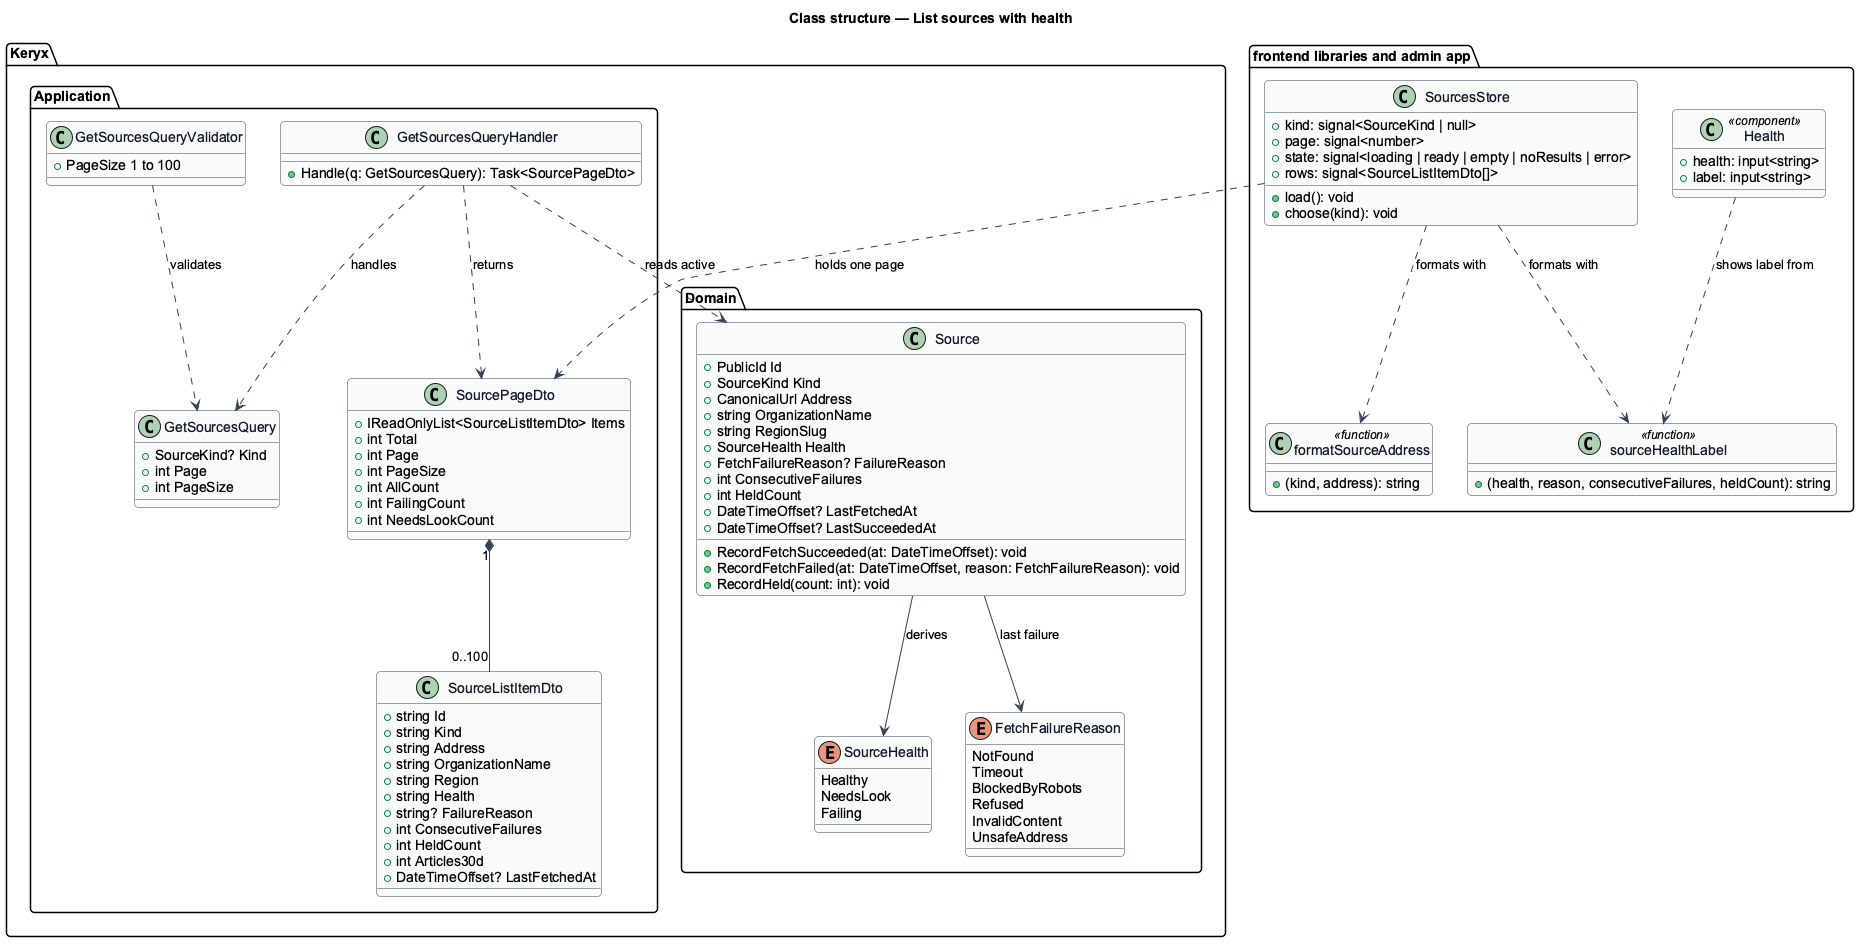

The diagram above was rendered by PlantUML. Its source (embedded in the PNG):
@startuml
' --- shared skin header ---
skinparam backgroundColor #FFFFFF
skinparam shadowing false
skinparam roundcorner 8
skinparam defaultFontName Arial
skinparam ArrowColor #344054
skinparam class {
  BorderColor #344054
  FontColor #101828
  BackgroundColor #F9FAFB
}
' --------------------------
title Class structure — List sources with health

package "Keryx.Domain" {
  enum SourceHealth {
    Healthy
    NeedsLook
    Failing
  }
  enum FetchFailureReason {
    NotFound
    Timeout
    BlockedByRobots
    Refused
    InvalidContent
    UnsafeAddress
  }
  class Source {
    +PublicId Id
    +SourceKind Kind
    +CanonicalUrl Address
    +string OrganizationName
    +string RegionSlug
    +SourceHealth Health
    +FetchFailureReason? FailureReason
    +int ConsecutiveFailures
    +int HeldCount
    +DateTimeOffset? LastFetchedAt
    +DateTimeOffset? LastSucceededAt
    +RecordFetchSucceeded(at: DateTimeOffset): void
    +RecordFetchFailed(at: DateTimeOffset, reason: FetchFailureReason): void
    +RecordHeld(count: int): void
  }
}

package "Keryx.Application" {
  class GetSourcesQuery {
    +SourceKind? Kind
    +int Page
    +int PageSize
  }
  class GetSourcesQueryValidator {
    +PageSize 1 to 100
  }
  class GetSourcesQueryHandler {
    +Handle(q: GetSourcesQuery): Task<SourcePageDto>
  }
  class SourcePageDto {
    +IReadOnlyList<SourceListItemDto> Items
    +int Total
    +int Page
    +int PageSize
    +int AllCount
    +int FailingCount
    +int NeedsLookCount
  }
  class SourceListItemDto {
    +string Id
    +string Kind
    +string Address
    +string OrganizationName
    +string Region
    +string Health
    +string? FailureReason
    +int ConsecutiveFailures
    +int HeldCount
    +int Articles30d
    +DateTimeOffset? LastFetchedAt
  }
}

package "frontend libraries and admin app" {
  class SourcesStore {
    +kind: signal<SourceKind | null>
    +page: signal<number>
    +state: signal<loading | ready | empty | noResults | error>
    +rows: signal<SourceListItemDto[]>
    +load(): void
    +choose(kind): void
  }
  class "sourceHealthLabel" as healthLabel <<function>> {
    +(health, reason, consecutiveFailures, heldCount): string
  }
  class "formatSourceAddress" as addressFormat <<function>> {
    +(kind, address): string
  }
  class Health <<component>> {
    +health: input<string>
    +label: input<string>
  }
}

GetSourcesQueryValidator ..> GetSourcesQuery : validates
GetSourcesQueryHandler ..> GetSourcesQuery : handles
GetSourcesQueryHandler ..> SourcePageDto : returns
SourcePageDto "1" *-- "0..100" SourceListItemDto
GetSourcesQueryHandler ..> Source : reads active
Source --> SourceHealth : derives
Source --> FetchFailureReason : last failure
SourcesStore ..> SourcePageDto : holds one page
SourcesStore ..> healthLabel : formats with
SourcesStore ..> addressFormat : formats with
Health ..> healthLabel : shows label from
@enduml